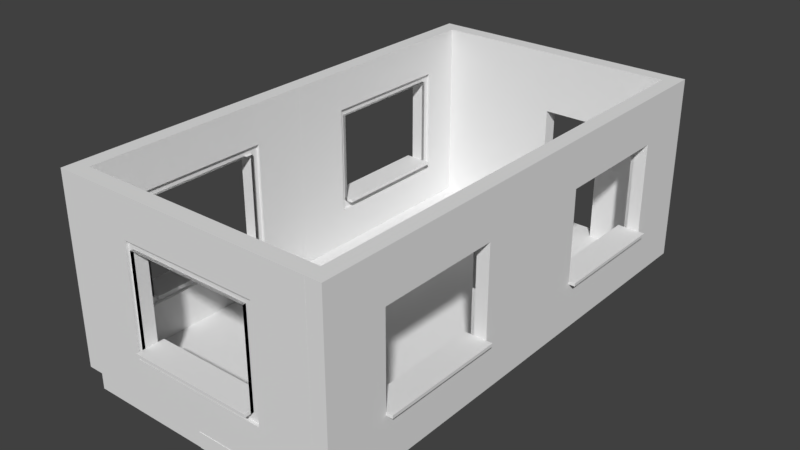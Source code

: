 # Source: Using_Our_Building_Blocks_Test_Room.blend  (saved by Blender 2.77.0; exported with 4.5.12 LTS)
import bpy
from mathutils import Matrix  # noqa: F401  (used for matrix-valued properties, if any)

bpy.ops.wm.read_factory_settings(use_empty=True)
scene = bpy.context.scene
scene.name = 'Scene'

# ---- collections
col_collection_1 = bpy.data.collections.new('Collection 1'); scene.collection.children.link(col_collection_1)

# ---- world
world_world = bpy.data.worlds.new('World'); scene.world = world_world
world_world.color = (0.05088, 0.05088, 0.05088)
world_world.use_sun_shadow = False
world_world.sun_shadow_jitter_overblur = 0.0
world_world.cycles.sampling_method = 'MANUAL'

# ---- meshes
me_vertwindow = bpy.data.meshes.new('VertWindow')
me_vertwindow.from_pydata([(4.0, -5.464e-09, -0.25), (4.0, 3.0, -0.25), (0.0, 3.0, -0.25), (0.0, -5.464e-09, -0.25), (4.0, 1.5, -0.25), (2.0, 3.0, -0.25), (0.0, 1.5, -0.25), (2.0, -5.464e-09, -0.25), (4.0, 2.25, -0.25), (1.0, 3.0, -0.25), (0.0, 0.75, -0.25), (3.0, -5.464e-09, -0.25), (4.0, 0.75, -0.25), (3.0, 3.0, -0.25), (0.0, 2.25, -0.25), (1.0, -5.464e-09, -0.25), (2.0, 2.25, -0.25), (2.0, 0.75, -0.25), (3.0, 1.5, -0.25), (1.0, 1.5, -0.25), (1.0, 0.75, -0.25), (3.0, 0.75, -0.25), (3.0, 2.25, -0.25), (1.0, 2.25, -0.25), (4.0, 2.25, -6.706e-08), (4.0, 3.0, -6.706e-08), (1.0, 3.0, -6.706e-08), (0.0, 3.0, -6.706e-08), (0.0, 0.75, -6.706e-08), (0.0, -5.464e-09, -6.706e-08), (3.0, -5.464e-09, -6.706e-08), (4.0, -5.464e-09, -6.706e-08), (4.0, 0.75, -6.706e-08), (4.0, 1.5, -6.706e-08), (3.0, 3.0, -6.706e-08), (2.0, 3.0, -6.706e-08), (0.0, 2.25, -6.706e-08), (0.0, 1.5, -6.706e-08), (1.0, -5.464e-09, -6.706e-08), (2.0, -5.464e-09, -6.706e-08), (2.0, 2.25, -6.706e-08), (3.0, 1.5, -6.706e-08), (2.0, 0.75, -6.706e-08), (1.0, 1.5, -6.706e-08), (1.0, 0.75, -6.706e-08), (3.0, 0.75, -6.706e-08), (3.0, 2.25, -6.706e-08), (1.0, 2.25, -6.706e-08), (4.0, 2.365, -0.25), (2.0, 2.365, -0.25), (0.0, 2.365, -0.25), (3.0, 2.365, -0.25), (1.0, 2.365, -0.25), (4.0, 2.365, -6.706e-08), (2.0, 2.365, -6.706e-08), (0.0, 2.365, -6.706e-08), (3.0, 2.365, -6.706e-08), (1.0, 2.365, -6.706e-08), (0.0, 0.6182, -0.25), (4.0, 0.6182, -0.25), (2.0, 0.6182, -0.25), (1.0, 0.6182, -0.25), (3.0, 0.6182, -0.25), (0.0, 0.6182, -6.706e-08), (4.0, 0.6182, -6.706e-08), (2.0, 0.6182, -6.706e-08), (1.0, 0.6182, -6.706e-08), (3.0, 0.6182, -6.706e-08), (0.913, 3.0, -0.25), (0.913, -5.464e-09, -0.25), (0.913, 1.5, -0.25), (0.913, 0.75, -0.25), (0.913, 2.25, -0.25), (0.913, 3.0, -6.706e-08), (0.913, -5.464e-09, -6.706e-08), (0.913, 1.5, -6.706e-08), (0.913, 0.75, -6.706e-08), (0.913, 2.25, -6.706e-08), (0.913, 2.365, -6.706e-08), (0.913, 2.365, -0.25), (0.913, 0.6182, -6.706e-08), (0.913, 0.6182, -0.25), (3.13, -5.464e-09, -0.25), (3.13, 1.5, -0.25), (3.13, 3.0, -0.25), (3.13, 0.75, -0.25), (3.13, 2.25, -0.25), (3.13, -5.464e-09, -6.706e-08), (3.13, 1.5, -6.706e-08), (3.13, 3.0, -6.706e-08), (3.13, 0.75, -6.706e-08), (3.13, 2.25, -6.706e-08), (3.13, 2.365, -6.706e-08), (3.13, 2.365, -0.25), (3.13, 0.6182, -6.706e-08), (3.13, 0.6182, -0.25), (2.0, 0.6182, -0.05), (2.0, 0.75, -0.05), (0.913, 1.5, -0.05), (1.0, 1.5, -0.05), (1.0, 0.75, -0.05), (1.0, 0.6182, -0.05), (0.913, 0.75, -0.05), (3.0, 0.75, -0.05), (3.0, 1.5, -0.05), (3.0, 0.6182, -0.05), (3.0, 2.25, -0.05), (2.0, 2.25, -0.05), (1.0, 2.25, -0.05), (0.913, 2.25, -0.05), (2.0, 2.365, -0.05), (3.0, 2.365, -0.05), (1.0, 2.365, -0.05), (0.913, 2.365, -0.05), (0.913, 0.6182, -0.05), (3.13, 1.5, -0.05), (3.13, 0.75, -0.05), (3.13, 2.25, -0.05), (3.13, 2.365, -0.05), (3.13, 0.6182, -0.05), (1.0, 0.75, -0.25), (2.0, 0.75, -0.25), (3.0, 0.75, -0.25), (1.0, 0.75, -6.706e-08), (2.0, 0.75, -6.706e-08), (3.0, 0.75, -6.706e-08), (1.0, 0.8, -0.25), (2.0, 0.8, -0.25), (3.0, 0.8, -0.25), (1.0, 0.8, -6.706e-08), (2.0, 0.8, -6.706e-08), (3.0, 0.8, -6.706e-08), (1.0, 0.75, 0.1), (2.0, 0.75, 0.1), (3.0, 0.75, 0.1), (1.0, 0.8, 0.1), (2.0, 0.8, 0.1), (3.0, 0.8, 0.1), (1.0, 0.75, -0.35), (2.0, 0.75, -0.35), (3.0, 0.75, -0.35), (3.0, 0.8, -0.35), (1.0, 0.8, -0.35), (2.0, 0.8, -0.35)], [], [(79, 50, 2, 68), (51, 49, 5, 13), (71, 10, 6, 70), (60, 61, 20, 17), (81, 58, 10, 71), (85, 21, 18, 83), (95, 62, 21, 85), (62, 60, 17, 21), (93, 51, 13, 84), (83, 18, 22, 86), (49, 52, 9, 5), (70, 6, 14, 72), (78, 73, 27, 55), (56, 34, 35, 54), (76, 75, 37, 28), (40, 107, 108, 47), (80, 76, 28, 63), (92, 118, 117, 91), (76, 102, 98, 75), (47, 108, 99, 43), (92, 89, 34, 56), (67, 105, 96, 65), (54, 35, 26, 57), (75, 77, 36, 37), (7, 39, 38, 15), (45, 125, 124, 42), (48, 53, 24, 8), (84, 89, 25, 1), (68, 73, 26, 9), (50, 55, 27, 2), (22, 46, 40, 16), (21, 45, 41, 18), (58, 63, 28, 10), (69, 74, 29, 3), (8, 24, 33, 4), (82, 87, 30, 11), (23, 47, 43, 19), (9, 26, 35, 5), (4, 33, 32, 12), (16, 40, 47, 23), (10, 28, 37, 6), (21, 122, 125, 45), (5, 35, 34, 13), (19, 43, 44, 20), (11, 30, 39, 7), (6, 37, 36, 14), (59, 64, 31, 0), (18, 41, 46, 22), (14, 36, 55, 50), (1, 25, 53, 48), (88, 115, 116, 90), (80, 114, 102, 76), (90, 116, 119, 94), (77, 78, 55, 36), (16, 23, 52, 49), (86, 22, 51, 93), (22, 16, 49, 51), (72, 14, 50, 79), (12, 32, 64, 59), (3, 29, 63, 58), (30, 67, 65, 39), (87, 94, 67, 30), (74, 80, 63, 29), (39, 65, 66, 38), (11, 7, 60, 62), (82, 11, 62, 95), (69, 3, 58, 81), (7, 15, 61, 60), (15, 69, 81, 61), (38, 66, 80, 74), (23, 72, 79, 52), (45, 103, 104, 41), (15, 38, 74, 69), (2, 27, 73, 68), (75, 98, 109, 77), (46, 106, 107, 40), (78, 113, 112, 57), (57, 26, 73, 78), (19, 70, 72, 23), (61, 81, 71, 20), (20, 71, 70, 19), (52, 79, 68, 9), (0, 82, 95, 59), (31, 64, 94, 87), (8, 86, 93, 48), (24, 53, 92, 91), (0, 31, 87, 82), (13, 34, 89, 84), (33, 24, 91, 88), (53, 25, 89, 92), (64, 32, 90, 94), (32, 33, 88, 90), (4, 83, 86, 8), (48, 93, 84, 1), (59, 95, 85, 12), (12, 85, 83, 4), (96, 97, 100, 101), (116, 115, 104, 103), (119, 116, 103, 105), (105, 103, 97, 96), (115, 117, 106, 104), (107, 110, 112, 108), (117, 118, 111, 106), (106, 111, 110, 107), (108, 112, 113, 109), (99, 108, 109, 98), (101, 100, 102, 114), (100, 99, 98, 102), (56, 111, 118, 92), (42, 97, 103, 45), (43, 99, 100, 44), (66, 101, 114, 80), (57, 112, 110, 54), (77, 109, 113, 78), (65, 96, 101, 66), (94, 119, 105, 67), (41, 104, 106, 46), (44, 100, 97, 42), (91, 117, 115, 88), (54, 110, 111, 56), (125, 131, 137, 134), (125, 122, 128, 131), (20, 120, 121, 17), (44, 123, 120, 20), (17, 121, 122, 21), (42, 124, 123, 44), (126, 129, 130, 127), (127, 130, 131, 128), (127, 128, 141, 143), (120, 123, 129, 126), (129, 123, 132, 135), (128, 122, 140, 141), (132, 133, 136, 135), (133, 134, 137, 136), (131, 130, 136, 137), (123, 124, 133, 132), (124, 125, 134, 133), (130, 129, 135, 136), (139, 138, 142, 143), (140, 139, 143, 141), (120, 126, 142, 138), (121, 120, 138, 139), (122, 121, 139, 140), (126, 127, 143, 142)])
me_vertwindow.use_remesh_preserve_volume = False
me_vertwindow.use_remesh_preserve_attributes = False
me_vertwindow.use_mirror_vertex_groups = False
me_vertwindow.update()
me_vertfloorpiece = bpy.data.meshes.new('VertFloorPiece')
me_vertfloorpiece.from_pydata([(0.0, 0.0, -0.25), (0.0, 2.0, -0.25), (-2.0, 2.0, -0.25), (-2.0, 0.0, -0.25), (0.0, 0.0, -0.25), (0.0, 0.0, 0.0), (0.0, 2.0, 0.0), (-2.0, 2.0, 0.0), (-2.0, 0.0, 0.0), (0.0, 0.0, 0.0)], [], [(1, 2, 3, 4, 0), (6, 5, 9, 8, 7), (2, 7, 8, 3), (0, 5, 6, 1), (3, 8, 9, 4), (1, 6, 7, 2), (4, 9, 5, 0)])
me_vertfloorpiece.use_remesh_preserve_volume = False
me_vertfloorpiece.use_remesh_preserve_attributes = False
me_vertfloorpiece.use_mirror_vertex_groups = False
me_vertfloorpiece.update()
me_vertdoor = bpy.data.meshes.new('VertDoor')
me_vertdoor.from_pydata([(4.0, -1.863e-09, 0.0), (4.0, 3.0, 0.0), (-1.192e-07, 3.0, 0.0), (-1.192e-07, -1.863e-09, 0.0), (2.0, -1.863e-09, 0.0), (2.0, 2.0, 0.0), (3.0, 2.0, 0.0), (3.0, -1.863e-09, 0.0), (4.0, -1.863e-09, 0.0), (4.0, -1.863e-09, 0.25), (4.0, 3.0, 0.25), (-1.192e-07, 3.0, 0.25), (-1.192e-07, -1.863e-09, 0.25), (2.0, -1.863e-09, 0.25), (2.0, 2.0, 0.25), (3.0, 2.0, 0.25), (3.0, -1.863e-09, 0.25), (4.0, -1.863e-09, 0.25)], [], [(6, 7, 16, 15), (4, 5, 14, 13), (2, 3, 12, 11), (0, 1, 10, 9), (7, 8, 17, 16), (5, 6, 15, 14), (3, 4, 13, 12), (1, 2, 11, 10), (9, 10, 11, 12, 13, 14, 15, 16, 17), (1, 8, 7, 6, 5, 4, 3, 2)])
me_vertdoor.use_remesh_preserve_volume = False
me_vertdoor.use_remesh_preserve_attributes = False
me_vertdoor.use_mirror_vertex_groups = False
me_vertdoor.update()

# ---- objects
ob_room_test = bpy.data.objects.new('Room Test', None)
ob_sm_wall_window_detailed_4x3x0_003 = bpy.data.objects.new('SM_Wall_Window_Detailed_4x3x0.003', me_vertwindow)
ob_sm_wall_window_detailed_4x3x0_002 = bpy.data.objects.new('SM_Wall_Window_Detailed_4x3x0.002', me_vertwindow)
ob_sm_wall_window_detailed_4x3x0_001 = bpy.data.objects.new('SM_Wall_Window_Detailed_4x3x0.001', me_vertwindow)
ob_sm_wall_window_detailed_4x3x0_000 = bpy.data.objects.new('SM_Wall_Window_Detailed_4x3x0.000', me_vertwindow)
ob_sm_square_2x2x025_007 = bpy.data.objects.new('SM_Square 2x2x025.007', me_vertfloorpiece)
ob_sm_square_2x2x025_005 = bpy.data.objects.new('SM_Square 2x2x025.005', me_vertfloorpiece)
ob_sm_square_2x2x025_004 = bpy.data.objects.new('SM_Square 2x2x025.004', me_vertfloorpiece)
ob_sm_square_2x2x025_003 = bpy.data.objects.new('SM_Square 2x2x025.003', me_vertfloorpiece)
ob_sm_square_2x2x025_002 = bpy.data.objects.new('SM_Square 2x2x025.002', me_vertfloorpiece)
ob_sm_square_2x2x025_001 = bpy.data.objects.new('SM_Square 2x2x025.001', me_vertfloorpiece)
ob_sm_square_2x2x025_000 = bpy.data.objects.new('SM_Square 2x2x025.000', me_vertfloorpiece)
ob_sm_square_2x2x025_006 = bpy.data.objects.new('SM_Square 2x2x025.006', me_vertfloorpiece)
ob_sm_wall_door_3x4x0_25 = bpy.data.objects.new('SM_Wall_Door_3x4x0,25', me_vertdoor)
ob_sm_wall_window_detailed_4x3x0_25 = bpy.data.objects.new('SM_Wall_Window_Detailed_4x3x0.25', me_vertwindow)

# ---- transforms, parenting, visibility, modifiers, constraints
ob_room_test.location = (0.0, 0.0, 0.0)
ob_room_test.empty_image_offset = (0.0, 0.0)
ob_room_test.lineart.crease_threshold = 0.0
ob_sm_wall_window_detailed_4x3x0_003.parent = ob_room_test
ob_sm_wall_window_detailed_4x3x0_003.location = (0.0, 4.0, 0.0)
ob_sm_wall_window_detailed_4x3x0_003.rotation_euler = (1.571, -0.0, 4.712)
ob_sm_wall_window_detailed_4x3x0_003.lineart.crease_threshold = 0.0
ob_sm_wall_window_detailed_4x3x0_002.parent = ob_room_test
ob_sm_wall_window_detailed_4x3x0_002.location = (0.0, 8.0, 0.0)
ob_sm_wall_window_detailed_4x3x0_002.rotation_euler = (1.571, -0.0, 4.712)
ob_sm_wall_window_detailed_4x3x0_002.lineart.crease_threshold = 0.0
ob_sm_wall_window_detailed_4x3x0_001.parent = ob_room_test
ob_sm_wall_window_detailed_4x3x0_001.location = (-4.0, 4.0, 0.0)
ob_sm_wall_window_detailed_4x3x0_001.rotation_euler = (1.571, -0.0, 1.571)
ob_sm_wall_window_detailed_4x3x0_001.lineart.crease_threshold = 0.0
ob_sm_wall_window_detailed_4x3x0_000.parent = ob_room_test
ob_sm_wall_window_detailed_4x3x0_000.location = (-4.0, 0.0, 0.0)
ob_sm_wall_window_detailed_4x3x0_000.rotation_euler = (1.571, -0.0, 1.571)
ob_sm_wall_window_detailed_4x3x0_000.lineart.crease_threshold = 0.0
ob_sm_square_2x2x025_007.parent = ob_room_test
ob_sm_square_2x2x025_007.location = (-2.0, 0.0, 0.0)
ob_sm_square_2x2x025_007.lineart.crease_threshold = 0.0
ob_sm_square_2x2x025_005.parent = ob_room_test
ob_sm_square_2x2x025_005.location = (0.0, -0.005731, 0.0)
ob_sm_square_2x2x025_005.lineart.crease_threshold = 0.0
ob_sm_square_2x2x025_004.parent = ob_room_test
ob_sm_square_2x2x025_004.location = (0.0, 2.0, 0.0)
ob_sm_square_2x2x025_004.lineart.crease_threshold = 0.0
ob_sm_square_2x2x025_003.parent = ob_room_test
ob_sm_square_2x2x025_003.location = (-2.0, 2.0, 0.0)
ob_sm_square_2x2x025_003.lineart.crease_threshold = 0.0
ob_sm_square_2x2x025_002.parent = ob_room_test
ob_sm_square_2x2x025_002.location = (-2.0, 4.0, 0.0)
ob_sm_square_2x2x025_002.lineart.crease_threshold = 0.0
ob_sm_square_2x2x025_001.parent = ob_room_test
ob_sm_square_2x2x025_001.location = (0.0, 4.0, 0.0)
ob_sm_square_2x2x025_001.lineart.crease_threshold = 0.0
ob_sm_square_2x2x025_000.parent = ob_room_test
ob_sm_square_2x2x025_000.location = (0.0, 6.0, 0.0)
ob_sm_square_2x2x025_000.lineart.crease_threshold = 0.0
ob_sm_square_2x2x025_006.parent = ob_room_test
ob_sm_square_2x2x025_006.location = (-2.0, 6.0, 0.0)
ob_sm_square_2x2x025_006.lineart.crease_threshold = 0.0
ob_sm_wall_door_3x4x0_25.parent = ob_room_test
ob_sm_wall_door_3x4x0_25.location = (-4.0, 8.0, 0.0)
ob_sm_wall_door_3x4x0_25.rotation_euler = (1.571, -0.0, 0.0)
ob_sm_wall_door_3x4x0_25.lineart.crease_threshold = 0.0
ob_sm_wall_window_detailed_4x3x0_25.parent = ob_room_test
ob_sm_wall_window_detailed_4x3x0_25.location = (-4.0, 0.0, 0.0)
ob_sm_wall_window_detailed_4x3x0_25.rotation_euler = (1.571, -0.0, 0.0)
ob_sm_wall_window_detailed_4x3x0_25.lineart.crease_threshold = 0.0

# ---- collection membership
col_collection_1.objects.link(ob_room_test)
col_collection_1.objects.link(ob_sm_wall_window_detailed_4x3x0_003)
col_collection_1.objects.link(ob_sm_wall_window_detailed_4x3x0_002)
col_collection_1.objects.link(ob_sm_wall_window_detailed_4x3x0_001)
col_collection_1.objects.link(ob_sm_wall_window_detailed_4x3x0_000)
col_collection_1.objects.link(ob_sm_square_2x2x025_007)
col_collection_1.objects.link(ob_sm_square_2x2x025_005)
col_collection_1.objects.link(ob_sm_square_2x2x025_004)
col_collection_1.objects.link(ob_sm_square_2x2x025_003)
col_collection_1.objects.link(ob_sm_square_2x2x025_002)
col_collection_1.objects.link(ob_sm_square_2x2x025_001)
col_collection_1.objects.link(ob_sm_square_2x2x025_000)
col_collection_1.objects.link(ob_sm_square_2x2x025_006)
col_collection_1.objects.link(ob_sm_wall_door_3x4x0_25)
col_collection_1.objects.link(ob_sm_wall_window_detailed_4x3x0_25)

# ---- scene / render settings (as saved in the file)
scene.frame_start = 1; scene.frame_end = 250; scene.frame_set(1)
scene.render.engine = 'BLENDER_EEVEE_NEXT'
scene.render.resolution_percentage = 50
scene.render.dither_intensity = 0.0
scene.cycles.use_denoising = False
scene.cycles.samples = 128
scene.cycles.sampling_pattern = 'TABULATED_SOBOL'
scene.cycles.light_sampling_threshold = 0.0
scene.cycles.use_adaptive_sampling = False
scene.cycles.use_light_tree = False
scene.cycles.blur_glossy = 0.0
scene.cycles.sample_clamp_indirect = 0.0
scene.view_settings.view_transform = 'Standard'
bpy.context.view_layer.update()

# ---- added for rendering (the .blend has no active camera and no usable light): camera, sun
cam_auto = bpy.data.cameras.new('AutoCamera')
cam_auto.lens = 50.0
cam_auto.sensor_width = 36.0
cam_auto.clip_end = 1000.0
ob_auto_camera = bpy.data.objects.new('AutoCamera', cam_auto)
scene.collection.objects.link(ob_auto_camera)
ob_auto_camera.location = (7.17151, -7.05582, 8.71221)
ob_auto_camera.rotation_euler = (1.09748, -7.21219e-08, 0.694738)
scene.camera = ob_auto_camera
light_auto_sun = bpy.data.lights.new('AutoSun', 'SUN')
light_auto_sun.energy = 3.0
light_auto_sun.angle = 0.0523599
ob_auto_sun = bpy.data.objects.new('AutoSun', light_auto_sun)
scene.collection.objects.link(ob_auto_sun)
ob_auto_sun.rotation_euler = (0.872665, 0.174533, 0.523599)
bpy.context.view_layer.update()
